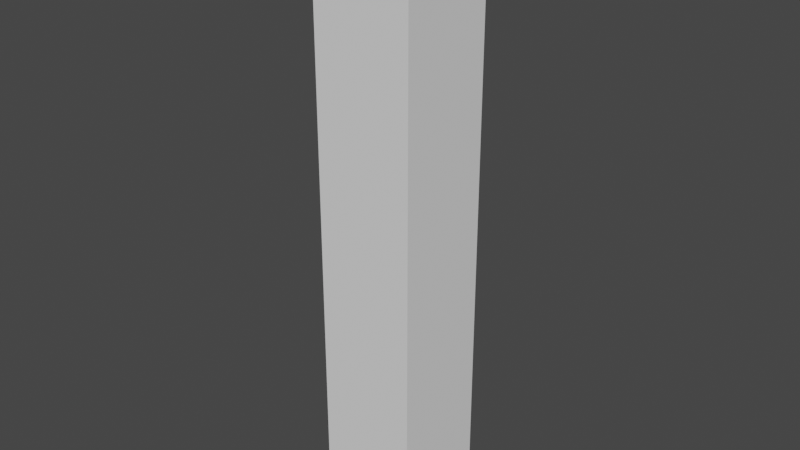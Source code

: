 # Source: 1w6h1d_.blend  (saved by Blender 3.2.14; exported with 4.5.12 LTS)
import bpy
from mathutils import Matrix  # noqa: F401  (used for matrix-valued properties, if any)

bpy.ops.wm.read_factory_settings(use_empty=True)
scene = bpy.context.scene
scene.name = 'Scene'

# ---- collections
col_collection = bpy.data.collections.new('Collection'); scene.collection.children.link(col_collection)

# ---- world
world_world = bpy.data.worlds.new('World'); scene.world = world_world
world_world.use_nodes = True; world_world.node_tree.nodes.clear()
_N = world_world.node_tree.nodes; _L = world_world.node_tree.links
n0 = _N.new('ShaderNodeOutputWorld'); n0.name = 'World Output'; n0.location = (300, 300)
n1 = _N.new('ShaderNodeBackground'); n1.name = 'Background'; n1.location = (10, 300)
n1.inputs[0].default_value = (0.05088, 0.05088, 0.05088, 1.0)
_L.new(n1.outputs[0], n0.inputs[0])
n0.is_active_output = True
world_world.color = (0.05088, 0.05088, 0.05088)
world_world.use_sun_shadow = False
world_world.sun_shadow_jitter_overblur = 0.0

# ---- meshes
me_cube_001 = bpy.data.meshes.new('Cube.001')
me_cube_001.from_pydata([(-0.5, -0.5, 0.0), (-0.5, -0.5, 6.0), (-0.5, 0.5, 0.0), (-0.5, 0.5, 6.0), (0.5, -0.5, 0.0), (0.5, -0.5, 6.0), (0.5, 0.5, 0.0), (0.5, 0.5, 6.0)], [], [(0, 1, 3, 2), (2, 3, 7, 6), (6, 7, 5, 4), (4, 5, 1, 0), (2, 6, 4, 0), (7, 3, 1, 5)])
_uv = me_cube_001.uv_layers.new(name='UVMap')
_uv.uv.foreach_set('vector', [0.375, 0.0, 0.625, 0.0, 0.625, 0.25, 0.375, 0.25, 0.375, 0.25, 0.625, 0.25, 0.625, 0.5, 0.375, 0.5, 0.375, 0.5, 0.625, 0.5, 0.625, 0.75, 0.375, 0.75, 0.375, 0.75, 0.625, 0.75, 0.625, 1.0, 0.375, 1.0, 0.125, 0.5, 0.375, 0.5, 0.375, 0.75, 0.125, 0.75, 0.625, 0.5, 0.875, 0.5, 0.875, 0.75, 0.625, 0.75])
me_cube_001.update()

# ---- objects
ob_cube = bpy.data.objects.new('Cube', me_cube_001)

# ---- transforms, parenting, visibility, modifiers, constraints
ob_cube.location = (0.0, 0.0, 0.0)

# ---- collection membership
col_collection.objects.link(ob_cube)

# ---- scene / render settings (as saved in the file)
scene.frame_start = 1; scene.frame_end = 250; scene.frame_set(1)
scene.render.engine = 'BLENDER_EEVEE_NEXT'
scene.cycles.sampling_pattern = 'TABULATED_SOBOL'
scene.cycles.use_light_tree = False
scene.view_settings.view_transform = 'Filmic'
bpy.context.view_layer.update()

# ---- added for rendering (the .blend has no active camera and no usable light): camera, sun
cam_auto = bpy.data.cameras.new('AutoCamera')
cam_auto.lens = 50.0
cam_auto.sensor_width = 36.0
cam_auto.clip_end = 1000.0
ob_auto_camera = bpy.data.objects.new('AutoCamera', cam_auto)
scene.collection.objects.link(ob_auto_camera)
ob_auto_camera.location = (5.70347, -6.84416, 7.56277)
ob_auto_camera.rotation_euler = (1.09748, -7.21219e-08, 0.694738)
scene.camera = ob_auto_camera
light_auto_sun = bpy.data.lights.new('AutoSun', 'SUN')
light_auto_sun.energy = 3.0
light_auto_sun.angle = 0.0523599
ob_auto_sun = bpy.data.objects.new('AutoSun', light_auto_sun)
scene.collection.objects.link(ob_auto_sun)
ob_auto_sun.rotation_euler = (0.872665, 0.174533, 0.523599)
bpy.context.view_layer.update()
